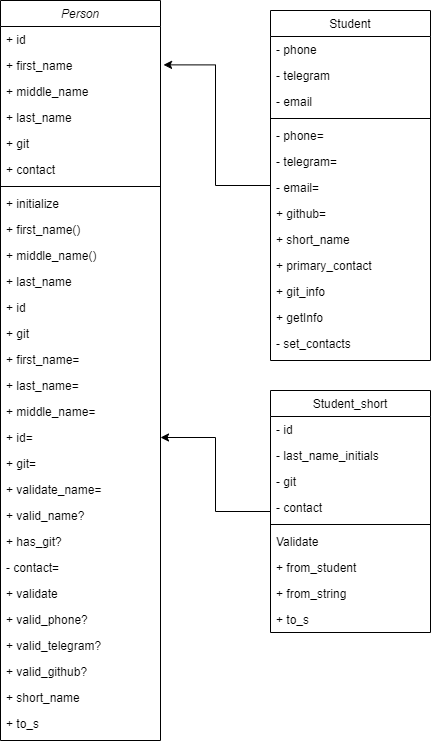

The diagram above was exported from draw.io. Its source (the exported page's mxGraphModel, read from the mxfile embedded in the PNG):
<mxGraphModel dx="1434" dy="836" grid="1" gridSize="10" guides="1" tooltips="1" connect="1" arrows="1" fold="1" page="1" pageScale="1" pageWidth="827" pageHeight="1169" math="0" shadow="0">
  <root>
    <mxCell id="WIyWlLk6GJQsqaUBKTNV-0" />
    <mxCell id="WIyWlLk6GJQsqaUBKTNV-1" parent="WIyWlLk6GJQsqaUBKTNV-0" />
    <mxCell id="zkfFHV4jXpPFQw0GAbJ--0" value="Person" style="swimlane;fontStyle=2;align=center;verticalAlign=top;childLayout=stackLayout;horizontal=1;startSize=26;horizontalStack=0;resizeParent=1;resizeLast=0;collapsible=1;marginBottom=0;rounded=0;shadow=0;strokeWidth=1;" parent="WIyWlLk6GJQsqaUBKTNV-1" vertex="1">
      <mxGeometry x="180" y="40" width="160" height="740" as="geometry">
        <mxRectangle x="230" y="140" width="160" height="26" as="alternateBounds" />
      </mxGeometry>
    </mxCell>
    <mxCell id="zkfFHV4jXpPFQw0GAbJ--1" value="+ id" style="text;align=left;verticalAlign=top;spacingLeft=4;spacingRight=4;overflow=hidden;rotatable=0;points=[[0,0.5],[1,0.5]];portConstraint=eastwest;" parent="zkfFHV4jXpPFQw0GAbJ--0" vertex="1">
      <mxGeometry y="26" width="160" height="26" as="geometry" />
    </mxCell>
    <mxCell id="zkfFHV4jXpPFQw0GAbJ--2" value="+ first_name" style="text;align=left;verticalAlign=top;spacingLeft=4;spacingRight=4;overflow=hidden;rotatable=0;points=[[0,0.5],[1,0.5]];portConstraint=eastwest;rounded=0;shadow=0;html=0;" parent="zkfFHV4jXpPFQw0GAbJ--0" vertex="1">
      <mxGeometry y="52" width="160" height="26" as="geometry" />
    </mxCell>
    <mxCell id="zkfFHV4jXpPFQw0GAbJ--3" value="+ middle_name" style="text;align=left;verticalAlign=top;spacingLeft=4;spacingRight=4;overflow=hidden;rotatable=0;points=[[0,0.5],[1,0.5]];portConstraint=eastwest;rounded=0;shadow=0;html=0;" parent="zkfFHV4jXpPFQw0GAbJ--0" vertex="1">
      <mxGeometry y="78" width="160" height="26" as="geometry" />
    </mxCell>
    <mxCell id="lFC-LnwZQtOa9vvS_OuV-14" value="+ last_name" style="text;align=left;verticalAlign=top;spacingLeft=4;spacingRight=4;overflow=hidden;rotatable=0;points=[[0,0.5],[1,0.5]];portConstraint=eastwest;rounded=0;shadow=0;html=0;" vertex="1" parent="zkfFHV4jXpPFQw0GAbJ--0">
      <mxGeometry y="104" width="160" height="26" as="geometry" />
    </mxCell>
    <mxCell id="lFC-LnwZQtOa9vvS_OuV-2" value="+ git" style="text;align=left;verticalAlign=top;spacingLeft=4;spacingRight=4;overflow=hidden;rotatable=0;points=[[0,0.5],[1,0.5]];portConstraint=eastwest;rounded=0;shadow=0;html=0;" vertex="1" parent="zkfFHV4jXpPFQw0GAbJ--0">
      <mxGeometry y="130" width="160" height="26" as="geometry" />
    </mxCell>
    <mxCell id="lFC-LnwZQtOa9vvS_OuV-1" value="+ contact" style="text;align=left;verticalAlign=top;spacingLeft=4;spacingRight=4;overflow=hidden;rotatable=0;points=[[0,0.5],[1,0.5]];portConstraint=eastwest;rounded=0;shadow=0;html=0;" vertex="1" parent="zkfFHV4jXpPFQw0GAbJ--0">
      <mxGeometry y="156" width="160" height="26" as="geometry" />
    </mxCell>
    <mxCell id="zkfFHV4jXpPFQw0GAbJ--4" value="" style="line;html=1;strokeWidth=1;align=left;verticalAlign=middle;spacingTop=-1;spacingLeft=3;spacingRight=3;rotatable=0;labelPosition=right;points=[];portConstraint=eastwest;" parent="zkfFHV4jXpPFQw0GAbJ--0" vertex="1">
      <mxGeometry y="182" width="160" height="8" as="geometry" />
    </mxCell>
    <mxCell id="lFC-LnwZQtOa9vvS_OuV-13" value="+ initialize" style="text;align=left;verticalAlign=top;spacingLeft=4;spacingRight=4;overflow=hidden;rotatable=0;points=[[0,0.5],[1,0.5]];portConstraint=eastwest;" vertex="1" parent="zkfFHV4jXpPFQw0GAbJ--0">
      <mxGeometry y="190" width="160" height="26" as="geometry" />
    </mxCell>
    <mxCell id="lFC-LnwZQtOa9vvS_OuV-12" value="+ first_name()" style="text;align=left;verticalAlign=top;spacingLeft=4;spacingRight=4;overflow=hidden;rotatable=0;points=[[0,0.5],[1,0.5]];portConstraint=eastwest;" vertex="1" parent="zkfFHV4jXpPFQw0GAbJ--0">
      <mxGeometry y="216" width="160" height="26" as="geometry" />
    </mxCell>
    <mxCell id="lFC-LnwZQtOa9vvS_OuV-11" value="+ middle_name()" style="text;align=left;verticalAlign=top;spacingLeft=4;spacingRight=4;overflow=hidden;rotatable=0;points=[[0,0.5],[1,0.5]];portConstraint=eastwest;" vertex="1" parent="zkfFHV4jXpPFQw0GAbJ--0">
      <mxGeometry y="242" width="160" height="26" as="geometry" />
    </mxCell>
    <mxCell id="lFC-LnwZQtOa9vvS_OuV-10" value="+ last_name" style="text;align=left;verticalAlign=top;spacingLeft=4;spacingRight=4;overflow=hidden;rotatable=0;points=[[0,0.5],[1,0.5]];portConstraint=eastwest;" vertex="1" parent="zkfFHV4jXpPFQw0GAbJ--0">
      <mxGeometry y="268" width="160" height="26" as="geometry" />
    </mxCell>
    <mxCell id="lFC-LnwZQtOa9vvS_OuV-9" value="+ id" style="text;align=left;verticalAlign=top;spacingLeft=4;spacingRight=4;overflow=hidden;rotatable=0;points=[[0,0.5],[1,0.5]];portConstraint=eastwest;" vertex="1" parent="zkfFHV4jXpPFQw0GAbJ--0">
      <mxGeometry y="294" width="160" height="26" as="geometry" />
    </mxCell>
    <mxCell id="lFC-LnwZQtOa9vvS_OuV-8" value="+ git" style="text;align=left;verticalAlign=top;spacingLeft=4;spacingRight=4;overflow=hidden;rotatable=0;points=[[0,0.5],[1,0.5]];portConstraint=eastwest;" vertex="1" parent="zkfFHV4jXpPFQw0GAbJ--0">
      <mxGeometry y="320" width="160" height="26" as="geometry" />
    </mxCell>
    <mxCell id="lFC-LnwZQtOa9vvS_OuV-7" value="+ first_name=" style="text;align=left;verticalAlign=top;spacingLeft=4;spacingRight=4;overflow=hidden;rotatable=0;points=[[0,0.5],[1,0.5]];portConstraint=eastwest;" vertex="1" parent="zkfFHV4jXpPFQw0GAbJ--0">
      <mxGeometry y="346" width="160" height="26" as="geometry" />
    </mxCell>
    <mxCell id="lFC-LnwZQtOa9vvS_OuV-6" value="+ last_name=" style="text;align=left;verticalAlign=top;spacingLeft=4;spacingRight=4;overflow=hidden;rotatable=0;points=[[0,0.5],[1,0.5]];portConstraint=eastwest;" vertex="1" parent="zkfFHV4jXpPFQw0GAbJ--0">
      <mxGeometry y="372" width="160" height="26" as="geometry" />
    </mxCell>
    <mxCell id="lFC-LnwZQtOa9vvS_OuV-5" value="+ middle_name=" style="text;align=left;verticalAlign=top;spacingLeft=4;spacingRight=4;overflow=hidden;rotatable=0;points=[[0,0.5],[1,0.5]];portConstraint=eastwest;" vertex="1" parent="zkfFHV4jXpPFQw0GAbJ--0">
      <mxGeometry y="398" width="160" height="26" as="geometry" />
    </mxCell>
    <mxCell id="lFC-LnwZQtOa9vvS_OuV-4" value="+ id=" style="text;align=left;verticalAlign=top;spacingLeft=4;spacingRight=4;overflow=hidden;rotatable=0;points=[[0,0.5],[1,0.5]];portConstraint=eastwest;" vertex="1" parent="zkfFHV4jXpPFQw0GAbJ--0">
      <mxGeometry y="424" width="160" height="26" as="geometry" />
    </mxCell>
    <mxCell id="lFC-LnwZQtOa9vvS_OuV-3" value="+ git=" style="text;align=left;verticalAlign=top;spacingLeft=4;spacingRight=4;overflow=hidden;rotatable=0;points=[[0,0.5],[1,0.5]];portConstraint=eastwest;" vertex="1" parent="zkfFHV4jXpPFQw0GAbJ--0">
      <mxGeometry y="450" width="160" height="26" as="geometry" />
    </mxCell>
    <mxCell id="lFC-LnwZQtOa9vvS_OuV-22" value="+ validate_name=" style="text;align=left;verticalAlign=top;spacingLeft=4;spacingRight=4;overflow=hidden;rotatable=0;points=[[0,0.5],[1,0.5]];portConstraint=eastwest;" vertex="1" parent="zkfFHV4jXpPFQw0GAbJ--0">
      <mxGeometry y="476" width="160" height="26" as="geometry" />
    </mxCell>
    <mxCell id="lFC-LnwZQtOa9vvS_OuV-21" value="+ valid_name?" style="text;align=left;verticalAlign=top;spacingLeft=4;spacingRight=4;overflow=hidden;rotatable=0;points=[[0,0.5],[1,0.5]];portConstraint=eastwest;" vertex="1" parent="zkfFHV4jXpPFQw0GAbJ--0">
      <mxGeometry y="502" width="160" height="26" as="geometry" />
    </mxCell>
    <mxCell id="lFC-LnwZQtOa9vvS_OuV-20" value="+ has_git?" style="text;align=left;verticalAlign=top;spacingLeft=4;spacingRight=4;overflow=hidden;rotatable=0;points=[[0,0.5],[1,0.5]];portConstraint=eastwest;" vertex="1" parent="zkfFHV4jXpPFQw0GAbJ--0">
      <mxGeometry y="528" width="160" height="26" as="geometry" />
    </mxCell>
    <mxCell id="lFC-LnwZQtOa9vvS_OuV-19" value="- contact=" style="text;align=left;verticalAlign=top;spacingLeft=4;spacingRight=4;overflow=hidden;rotatable=0;points=[[0,0.5],[1,0.5]];portConstraint=eastwest;" vertex="1" parent="zkfFHV4jXpPFQw0GAbJ--0">
      <mxGeometry y="554" width="160" height="26" as="geometry" />
    </mxCell>
    <mxCell id="lFC-LnwZQtOa9vvS_OuV-18" value="+ validate" style="text;align=left;verticalAlign=top;spacingLeft=4;spacingRight=4;overflow=hidden;rotatable=0;points=[[0,0.5],[1,0.5]];portConstraint=eastwest;" vertex="1" parent="zkfFHV4jXpPFQw0GAbJ--0">
      <mxGeometry y="580" width="160" height="26" as="geometry" />
    </mxCell>
    <mxCell id="lFC-LnwZQtOa9vvS_OuV-17" value="+ valid_phone?" style="text;align=left;verticalAlign=top;spacingLeft=4;spacingRight=4;overflow=hidden;rotatable=0;points=[[0,0.5],[1,0.5]];portConstraint=eastwest;" vertex="1" parent="zkfFHV4jXpPFQw0GAbJ--0">
      <mxGeometry y="606" width="160" height="26" as="geometry" />
    </mxCell>
    <mxCell id="lFC-LnwZQtOa9vvS_OuV-16" value="+ valid_telegram?" style="text;align=left;verticalAlign=top;spacingLeft=4;spacingRight=4;overflow=hidden;rotatable=0;points=[[0,0.5],[1,0.5]];portConstraint=eastwest;" vertex="1" parent="zkfFHV4jXpPFQw0GAbJ--0">
      <mxGeometry y="632" width="160" height="26" as="geometry" />
    </mxCell>
    <mxCell id="lFC-LnwZQtOa9vvS_OuV-15" value="+ valid_github?" style="text;align=left;verticalAlign=top;spacingLeft=4;spacingRight=4;overflow=hidden;rotatable=0;points=[[0,0.5],[1,0.5]];portConstraint=eastwest;" vertex="1" parent="zkfFHV4jXpPFQw0GAbJ--0">
      <mxGeometry y="658" width="160" height="26" as="geometry" />
    </mxCell>
    <mxCell id="lFC-LnwZQtOa9vvS_OuV-27" value="+ short_name" style="text;align=left;verticalAlign=top;spacingLeft=4;spacingRight=4;overflow=hidden;rotatable=0;points=[[0,0.5],[1,0.5]];portConstraint=eastwest;" vertex="1" parent="zkfFHV4jXpPFQw0GAbJ--0">
      <mxGeometry y="684" width="160" height="26" as="geometry" />
    </mxCell>
    <mxCell id="lFC-LnwZQtOa9vvS_OuV-26" value="+ to_s" style="text;align=left;verticalAlign=top;spacingLeft=4;spacingRight=4;overflow=hidden;rotatable=0;points=[[0,0.5],[1,0.5]];portConstraint=eastwest;" vertex="1" parent="zkfFHV4jXpPFQw0GAbJ--0">
      <mxGeometry y="710" width="160" height="26" as="geometry" />
    </mxCell>
    <mxCell id="zkfFHV4jXpPFQw0GAbJ--17" value="Student" style="swimlane;fontStyle=0;align=center;verticalAlign=top;childLayout=stackLayout;horizontal=1;startSize=26;horizontalStack=0;resizeParent=1;resizeLast=0;collapsible=1;marginBottom=0;rounded=0;shadow=0;strokeWidth=1;" parent="WIyWlLk6GJQsqaUBKTNV-1" vertex="1">
      <mxGeometry x="450" y="50" width="160" height="350" as="geometry">
        <mxRectangle x="550" y="140" width="160" height="26" as="alternateBounds" />
      </mxGeometry>
    </mxCell>
    <mxCell id="zkfFHV4jXpPFQw0GAbJ--18" value="- phone" style="text;align=left;verticalAlign=top;spacingLeft=4;spacingRight=4;overflow=hidden;rotatable=0;points=[[0,0.5],[1,0.5]];portConstraint=eastwest;" parent="zkfFHV4jXpPFQw0GAbJ--17" vertex="1">
      <mxGeometry y="26" width="160" height="26" as="geometry" />
    </mxCell>
    <mxCell id="zkfFHV4jXpPFQw0GAbJ--19" value="- telegram" style="text;align=left;verticalAlign=top;spacingLeft=4;spacingRight=4;overflow=hidden;rotatable=0;points=[[0,0.5],[1,0.5]];portConstraint=eastwest;rounded=0;shadow=0;html=0;" parent="zkfFHV4jXpPFQw0GAbJ--17" vertex="1">
      <mxGeometry y="52" width="160" height="26" as="geometry" />
    </mxCell>
    <mxCell id="zkfFHV4jXpPFQw0GAbJ--20" value="- email" style="text;align=left;verticalAlign=top;spacingLeft=4;spacingRight=4;overflow=hidden;rotatable=0;points=[[0,0.5],[1,0.5]];portConstraint=eastwest;rounded=0;shadow=0;html=0;" parent="zkfFHV4jXpPFQw0GAbJ--17" vertex="1">
      <mxGeometry y="78" width="160" height="26" as="geometry" />
    </mxCell>
    <mxCell id="zkfFHV4jXpPFQw0GAbJ--23" value="" style="line;html=1;strokeWidth=1;align=left;verticalAlign=middle;spacingTop=-1;spacingLeft=3;spacingRight=3;rotatable=0;labelPosition=right;points=[];portConstraint=eastwest;" parent="zkfFHV4jXpPFQw0GAbJ--17" vertex="1">
      <mxGeometry y="104" width="160" height="8" as="geometry" />
    </mxCell>
    <mxCell id="zkfFHV4jXpPFQw0GAbJ--24" value="- phone=" style="text;align=left;verticalAlign=top;spacingLeft=4;spacingRight=4;overflow=hidden;rotatable=0;points=[[0,0.5],[1,0.5]];portConstraint=eastwest;" parent="zkfFHV4jXpPFQw0GAbJ--17" vertex="1">
      <mxGeometry y="112" width="160" height="26" as="geometry" />
    </mxCell>
    <mxCell id="zkfFHV4jXpPFQw0GAbJ--25" value="- telegram=" style="text;align=left;verticalAlign=top;spacingLeft=4;spacingRight=4;overflow=hidden;rotatable=0;points=[[0,0.5],[1,0.5]];portConstraint=eastwest;" parent="zkfFHV4jXpPFQw0GAbJ--17" vertex="1">
      <mxGeometry y="138" width="160" height="26" as="geometry" />
    </mxCell>
    <mxCell id="lFC-LnwZQtOa9vvS_OuV-55" value="- email=" style="text;align=left;verticalAlign=top;spacingLeft=4;spacingRight=4;overflow=hidden;rotatable=0;points=[[0,0.5],[1,0.5]];portConstraint=eastwest;" vertex="1" parent="zkfFHV4jXpPFQw0GAbJ--17">
      <mxGeometry y="164" width="160" height="26" as="geometry" />
    </mxCell>
    <mxCell id="lFC-LnwZQtOa9vvS_OuV-54" value="+ github=" style="text;align=left;verticalAlign=top;spacingLeft=4;spacingRight=4;overflow=hidden;rotatable=0;points=[[0,0.5],[1,0.5]];portConstraint=eastwest;" vertex="1" parent="zkfFHV4jXpPFQw0GAbJ--17">
      <mxGeometry y="190" width="160" height="26" as="geometry" />
    </mxCell>
    <mxCell id="lFC-LnwZQtOa9vvS_OuV-53" value="+ short_name" style="text;align=left;verticalAlign=top;spacingLeft=4;spacingRight=4;overflow=hidden;rotatable=0;points=[[0,0.5],[1,0.5]];portConstraint=eastwest;" vertex="1" parent="zkfFHV4jXpPFQw0GAbJ--17">
      <mxGeometry y="216" width="160" height="26" as="geometry" />
    </mxCell>
    <mxCell id="lFC-LnwZQtOa9vvS_OuV-52" value="+ primary_contact" style="text;align=left;verticalAlign=top;spacingLeft=4;spacingRight=4;overflow=hidden;rotatable=0;points=[[0,0.5],[1,0.5]];portConstraint=eastwest;" vertex="1" parent="zkfFHV4jXpPFQw0GAbJ--17">
      <mxGeometry y="242" width="160" height="26" as="geometry" />
    </mxCell>
    <mxCell id="lFC-LnwZQtOa9vvS_OuV-51" value="+ git_info" style="text;align=left;verticalAlign=top;spacingLeft=4;spacingRight=4;overflow=hidden;rotatable=0;points=[[0,0.5],[1,0.5]];portConstraint=eastwest;" vertex="1" parent="zkfFHV4jXpPFQw0GAbJ--17">
      <mxGeometry y="268" width="160" height="26" as="geometry" />
    </mxCell>
    <mxCell id="lFC-LnwZQtOa9vvS_OuV-50" value="+ getInfo" style="text;align=left;verticalAlign=top;spacingLeft=4;spacingRight=4;overflow=hidden;rotatable=0;points=[[0,0.5],[1,0.5]];portConstraint=eastwest;" vertex="1" parent="zkfFHV4jXpPFQw0GAbJ--17">
      <mxGeometry y="294" width="160" height="26" as="geometry" />
    </mxCell>
    <mxCell id="lFC-LnwZQtOa9vvS_OuV-49" value="- set_contacts" style="text;align=left;verticalAlign=top;spacingLeft=4;spacingRight=4;overflow=hidden;rotatable=0;points=[[0,0.5],[1,0.5]];portConstraint=eastwest;" vertex="1" parent="zkfFHV4jXpPFQw0GAbJ--17">
      <mxGeometry y="320" width="160" height="26" as="geometry" />
    </mxCell>
    <mxCell id="lFC-LnwZQtOa9vvS_OuV-0" style="edgeStyle=orthogonalEdgeStyle;rounded=0;orthogonalLoop=1;jettySize=auto;html=1;entryX=1.019;entryY=0.087;entryDx=0;entryDy=0;entryPerimeter=0;" edge="1" parent="WIyWlLk6GJQsqaUBKTNV-1" source="zkfFHV4jXpPFQw0GAbJ--17" target="zkfFHV4jXpPFQw0GAbJ--0">
      <mxGeometry relative="1" as="geometry" />
    </mxCell>
    <mxCell id="lFC-LnwZQtOa9vvS_OuV-57" style="edgeStyle=orthogonalEdgeStyle;rounded=0;orthogonalLoop=1;jettySize=auto;html=1;entryX=1;entryY=0.5;entryDx=0;entryDy=0;" edge="1" parent="WIyWlLk6GJQsqaUBKTNV-1" source="lFC-LnwZQtOa9vvS_OuV-29" target="lFC-LnwZQtOa9vvS_OuV-4">
      <mxGeometry relative="1" as="geometry" />
    </mxCell>
    <mxCell id="lFC-LnwZQtOa9vvS_OuV-29" value="Student_short" style="swimlane;fontStyle=0;align=center;verticalAlign=top;childLayout=stackLayout;horizontal=1;startSize=26;horizontalStack=0;resizeParent=1;resizeLast=0;collapsible=1;marginBottom=0;rounded=0;shadow=0;strokeWidth=1;" vertex="1" parent="WIyWlLk6GJQsqaUBKTNV-1">
      <mxGeometry x="450" y="430" width="160" height="242" as="geometry">
        <mxRectangle x="550" y="140" width="160" height="26" as="alternateBounds" />
      </mxGeometry>
    </mxCell>
    <mxCell id="lFC-LnwZQtOa9vvS_OuV-30" value="- id" style="text;align=left;verticalAlign=top;spacingLeft=4;spacingRight=4;overflow=hidden;rotatable=0;points=[[0,0.5],[1,0.5]];portConstraint=eastwest;" vertex="1" parent="lFC-LnwZQtOa9vvS_OuV-29">
      <mxGeometry y="26" width="160" height="26" as="geometry" />
    </mxCell>
    <mxCell id="lFC-LnwZQtOa9vvS_OuV-31" value="- last_name_initials" style="text;align=left;verticalAlign=top;spacingLeft=4;spacingRight=4;overflow=hidden;rotatable=0;points=[[0,0.5],[1,0.5]];portConstraint=eastwest;rounded=0;shadow=0;html=0;" vertex="1" parent="lFC-LnwZQtOa9vvS_OuV-29">
      <mxGeometry y="52" width="160" height="26" as="geometry" />
    </mxCell>
    <mxCell id="lFC-LnwZQtOa9vvS_OuV-32" value="- git" style="text;align=left;verticalAlign=top;spacingLeft=4;spacingRight=4;overflow=hidden;rotatable=0;points=[[0,0.5],[1,0.5]];portConstraint=eastwest;rounded=0;shadow=0;html=0;" vertex="1" parent="lFC-LnwZQtOa9vvS_OuV-29">
      <mxGeometry y="78" width="160" height="26" as="geometry" />
    </mxCell>
    <mxCell id="lFC-LnwZQtOa9vvS_OuV-33" value="- contact" style="text;align=left;verticalAlign=top;spacingLeft=4;spacingRight=4;overflow=hidden;rotatable=0;points=[[0,0.5],[1,0.5]];portConstraint=eastwest;rounded=0;shadow=0;html=0;" vertex="1" parent="lFC-LnwZQtOa9vvS_OuV-29">
      <mxGeometry y="104" width="160" height="26" as="geometry" />
    </mxCell>
    <mxCell id="lFC-LnwZQtOa9vvS_OuV-35" value="" style="line;html=1;strokeWidth=1;align=left;verticalAlign=middle;spacingTop=-1;spacingLeft=3;spacingRight=3;rotatable=0;labelPosition=right;points=[];portConstraint=eastwest;" vertex="1" parent="lFC-LnwZQtOa9vvS_OuV-29">
      <mxGeometry y="130" width="160" height="8" as="geometry" />
    </mxCell>
    <mxCell id="lFC-LnwZQtOa9vvS_OuV-36" value="Validate" style="text;align=left;verticalAlign=top;spacingLeft=4;spacingRight=4;overflow=hidden;rotatable=0;points=[[0,0.5],[1,0.5]];portConstraint=eastwest;" vertex="1" parent="lFC-LnwZQtOa9vvS_OuV-29">
      <mxGeometry y="138" width="160" height="26" as="geometry" />
    </mxCell>
    <mxCell id="lFC-LnwZQtOa9vvS_OuV-37" value="+ from_student" style="text;align=left;verticalAlign=top;spacingLeft=4;spacingRight=4;overflow=hidden;rotatable=0;points=[[0,0.5],[1,0.5]];portConstraint=eastwest;" vertex="1" parent="lFC-LnwZQtOa9vvS_OuV-29">
      <mxGeometry y="164" width="160" height="26" as="geometry" />
    </mxCell>
    <mxCell id="lFC-LnwZQtOa9vvS_OuV-40" value="+ from_string" style="text;align=left;verticalAlign=top;spacingLeft=4;spacingRight=4;overflow=hidden;rotatable=0;points=[[0,0.5],[1,0.5]];portConstraint=eastwest;" vertex="1" parent="lFC-LnwZQtOa9vvS_OuV-29">
      <mxGeometry y="190" width="160" height="26" as="geometry" />
    </mxCell>
    <mxCell id="lFC-LnwZQtOa9vvS_OuV-39" value="+ to_s" style="text;align=left;verticalAlign=top;spacingLeft=4;spacingRight=4;overflow=hidden;rotatable=0;points=[[0,0.5],[1,0.5]];portConstraint=eastwest;" vertex="1" parent="lFC-LnwZQtOa9vvS_OuV-29">
      <mxGeometry y="216" width="160" height="26" as="geometry" />
    </mxCell>
  </root>
</mxGraphModel>